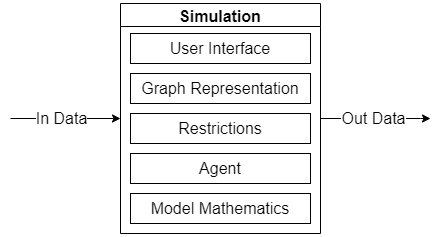

The diagram above was exported from draw.io. Its source (the exported page's mxGraphModel, read from the mxfile embedded in the PNG):
<mxGraphModel dx="1004" dy="564" grid="1" gridSize="10" guides="1" tooltips="1" connect="1" arrows="1" fold="1" page="1" pageScale="1" pageWidth="850" pageHeight="1100" math="0" shadow="0">
  <root>
    <mxCell id="0" />
    <mxCell id="1" parent="0" />
    <mxCell id="2" style="edgeStyle=orthogonalEdgeStyle;rounded=0;orthogonalLoop=1;jettySize=auto;html=1;fontSize=16;" edge="1" target="6" parent="1">
      <mxGeometry relative="1" as="geometry">
        <mxPoint x="240" y="1285" as="sourcePoint" />
      </mxGeometry>
    </mxCell>
    <mxCell id="3" value="In Data" style="edgeLabel;html=1;align=center;verticalAlign=middle;resizable=0;points=[];fontSize=16;" vertex="1" connectable="0" parent="2">
      <mxGeometry x="-0.2987" y="-3" relative="1" as="geometry">
        <mxPoint x="11" y="-4" as="offset" />
      </mxGeometry>
    </mxCell>
    <mxCell id="4" style="edgeStyle=orthogonalEdgeStyle;rounded=0;orthogonalLoop=1;jettySize=auto;html=1;fontSize=16;" edge="1" source="6" parent="1">
      <mxGeometry relative="1" as="geometry">
        <mxPoint x="660" y="1285" as="targetPoint" />
        <Array as="points">
          <mxPoint x="650" y="1285" />
        </Array>
      </mxGeometry>
    </mxCell>
    <mxCell id="5" value="Out Data" style="edgeLabel;html=1;align=center;verticalAlign=middle;resizable=0;points=[];fontSize=16;" vertex="1" connectable="0" parent="4">
      <mxGeometry x="-0.1377" y="-2" relative="1" as="geometry">
        <mxPoint x="5" y="-3" as="offset" />
      </mxGeometry>
    </mxCell>
    <mxCell id="6" value="Simulation" style="swimlane;fontSize=16;" vertex="1" parent="1">
      <mxGeometry x="350" y="1170" width="200" height="230" as="geometry">
        <mxRectangle x="350" y="1170" width="170" height="23" as="alternateBounds" />
      </mxGeometry>
    </mxCell>
    <mxCell id="7" value="User Interface" style="rounded=0;whiteSpace=wrap;html=1;fontSize=16;" vertex="1" parent="6">
      <mxGeometry x="10" y="30" width="180" height="30" as="geometry" />
    </mxCell>
    <mxCell id="8" value="Graph Representation" style="rounded=0;whiteSpace=wrap;html=1;fontSize=16;" vertex="1" parent="6">
      <mxGeometry x="10" y="70" width="180" height="30" as="geometry" />
    </mxCell>
    <mxCell id="9" value="Model Mathematics" style="rounded=0;whiteSpace=wrap;html=1;fontSize=16;" vertex="1" parent="6">
      <mxGeometry x="10" y="190" width="180" height="30" as="geometry" />
    </mxCell>
    <mxCell id="10" value="Restrictions" style="rounded=0;whiteSpace=wrap;html=1;fontSize=16;" vertex="1" parent="6">
      <mxGeometry x="10" y="110" width="180" height="30" as="geometry" />
    </mxCell>
    <mxCell id="11" value="Agent" style="rounded=0;whiteSpace=wrap;html=1;fontSize=16;" vertex="1" parent="6">
      <mxGeometry x="10" y="150" width="180" height="30" as="geometry" />
    </mxCell>
  </root>
</mxGraphModel>